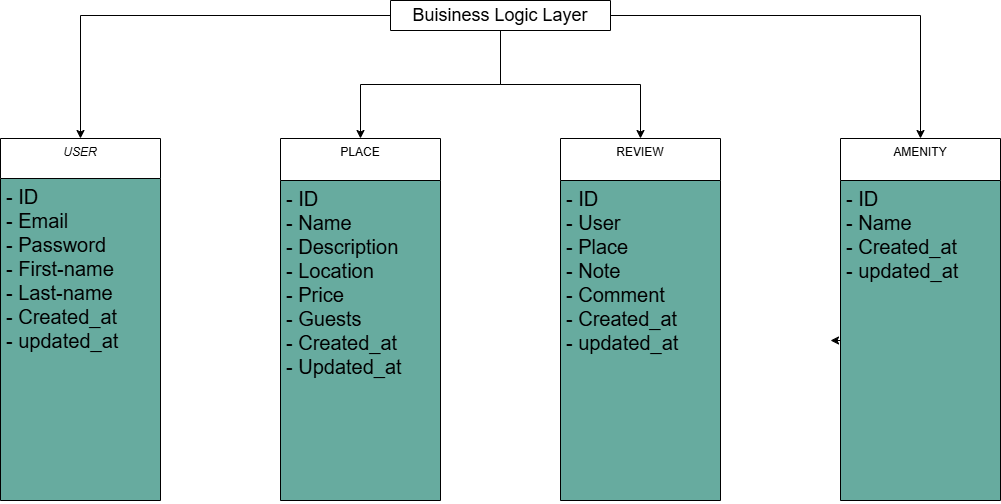

The diagram above was exported from draw.io. Its source (the exported page's mxGraphModel, read from the mxfile embedded in the PNG):
<mxGraphModel dx="1042" dy="578" grid="1" gridSize="10" guides="1" tooltips="1" connect="1" arrows="1" fold="1" page="1" pageScale="1" pageWidth="1600" pageHeight="900" math="0" shadow="0">
  <root>
    <mxCell id="WIyWlLk6GJQsqaUBKTNV-0" />
    <mxCell id="WIyWlLk6GJQsqaUBKTNV-1" parent="WIyWlLk6GJQsqaUBKTNV-0" />
    <mxCell id="zkfFHV4jXpPFQw0GAbJ--0" value="USER" style="swimlane;fontStyle=2;align=center;verticalAlign=top;childLayout=stackLayout;horizontal=1;startSize=40;horizontalStack=0;resizeParent=1;resizeLast=0;collapsible=1;marginBottom=0;rounded=0;shadow=0;strokeWidth=1;swimlaneFillColor=#67AB9F;gradientColor=none;" parent="WIyWlLk6GJQsqaUBKTNV-1" vertex="1">
      <mxGeometry x="40" y="158" width="160" height="362" as="geometry">
        <mxRectangle x="150" y="10" width="160" height="26" as="alternateBounds" />
      </mxGeometry>
    </mxCell>
    <mxCell id="zkfFHV4jXpPFQw0GAbJ--5" value="- ID&#10;- Email&#10;- Password&#10;- First-name&#10;- Last-name&#10;- Created_at&#10;- updated_at" style="text;align=left;verticalAlign=top;spacingLeft=4;spacingRight=4;overflow=hidden;rotatable=0;points=[[0,0.5],[1,0.5]];portConstraint=eastwest;fontSize=20;fillColor=none;" parent="zkfFHV4jXpPFQw0GAbJ--0" vertex="1">
      <mxGeometry y="40" width="160" height="320" as="geometry" />
    </mxCell>
    <mxCell id="zkfFHV4jXpPFQw0GAbJ--6" value="PLACE" style="swimlane;fontStyle=0;align=center;verticalAlign=top;childLayout=stackLayout;horizontal=1;startSize=42;horizontalStack=0;resizeParent=1;resizeLast=0;collapsible=1;marginBottom=0;rounded=0;shadow=0;strokeWidth=1;swimlaneFillColor=#67AB9F;" parent="WIyWlLk6GJQsqaUBKTNV-1" vertex="1">
      <mxGeometry x="320" y="158" width="160" height="362" as="geometry">
        <mxRectangle x="130" y="380" width="160" height="26" as="alternateBounds" />
      </mxGeometry>
    </mxCell>
    <mxCell id="zkfFHV4jXpPFQw0GAbJ--11" value="- ID&#10;- Name&#10;- Description&#10;- Location&#10;- Price&#10;- Guests&#10;- Created_at&#10;- Updated_at" style="text;align=left;verticalAlign=top;spacingLeft=4;spacingRight=4;overflow=hidden;rotatable=0;points=[[0,0.5],[1,0.5]];portConstraint=eastwest;fontSize=20;" parent="zkfFHV4jXpPFQw0GAbJ--6" vertex="1">
      <mxGeometry y="42" width="160" height="318" as="geometry" />
    </mxCell>
    <mxCell id="zkfFHV4jXpPFQw0GAbJ--13" value="AMENITY" style="swimlane;fontStyle=0;align=center;verticalAlign=top;childLayout=stackLayout;horizontal=1;startSize=42;horizontalStack=0;resizeParent=1;resizeLast=0;collapsible=1;marginBottom=0;rounded=0;shadow=0;strokeWidth=1;swimlaneFillColor=#67AB9F;" parent="WIyWlLk6GJQsqaUBKTNV-1" vertex="1">
      <mxGeometry x="880" y="158" width="160" height="362" as="geometry">
        <mxRectangle x="340" y="380" width="170" height="26" as="alternateBounds" />
      </mxGeometry>
    </mxCell>
    <mxCell id="k-JuR8_EN2ufpf2wTEgh-6" style="edgeStyle=orthogonalEdgeStyle;rounded=0;orthogonalLoop=1;jettySize=auto;html=1;exitX=0;exitY=0.5;exitDx=0;exitDy=0;" parent="zkfFHV4jXpPFQw0GAbJ--13" source="k-JuR8_EN2ufpf2wTEgh-2" edge="1">
      <mxGeometry relative="1" as="geometry">
        <mxPoint x="-10" y="202" as="targetPoint" />
      </mxGeometry>
    </mxCell>
    <mxCell id="k-JuR8_EN2ufpf2wTEgh-2" value="- ID&#10;- Name&#10;- Created_at&#10;- updated_at" style="text;align=left;verticalAlign=top;spacingLeft=4;spacingRight=4;overflow=hidden;rotatable=0;points=[[0,0.5],[1,0.5]];portConstraint=eastwest;fontSize=20;" parent="zkfFHV4jXpPFQw0GAbJ--13" vertex="1">
      <mxGeometry y="42" width="160" height="320" as="geometry" />
    </mxCell>
    <mxCell id="zkfFHV4jXpPFQw0GAbJ--17" value="REVIEW" style="swimlane;fontStyle=0;align=center;verticalAlign=top;childLayout=stackLayout;horizontal=1;startSize=42;horizontalStack=0;resizeParent=1;resizeLast=0;collapsible=1;marginBottom=0;rounded=0;shadow=0;strokeWidth=1;swimlaneFillColor=#67AB9F;" parent="WIyWlLk6GJQsqaUBKTNV-1" vertex="1">
      <mxGeometry x="600" y="158" width="160" height="362" as="geometry">
        <mxRectangle x="550" y="140" width="160" height="26" as="alternateBounds" />
      </mxGeometry>
    </mxCell>
    <mxCell id="zkfFHV4jXpPFQw0GAbJ--24" value="- ID&#10;- User&#10;- Place&#10;- Note&#10;- Comment&#10;- Created_at&#10;- updated_at" style="text;align=left;verticalAlign=top;spacingLeft=4;spacingRight=4;overflow=hidden;rotatable=0;points=[[0,0.5],[1,0.5]];portConstraint=eastwest;fontSize=20;" parent="zkfFHV4jXpPFQw0GAbJ--17" vertex="1">
      <mxGeometry y="42" width="160" height="318" as="geometry" />
    </mxCell>
    <mxCell id="k-JuR8_EN2ufpf2wTEgh-12" style="edgeStyle=orthogonalEdgeStyle;rounded=0;orthogonalLoop=1;jettySize=auto;html=1;entryX=0.5;entryY=0;entryDx=0;entryDy=0;" parent="WIyWlLk6GJQsqaUBKTNV-1" source="k-JuR8_EN2ufpf2wTEgh-7" target="zkfFHV4jXpPFQw0GAbJ--0" edge="1">
      <mxGeometry relative="1" as="geometry" />
    </mxCell>
    <mxCell id="k-JuR8_EN2ufpf2wTEgh-13" style="edgeStyle=orthogonalEdgeStyle;rounded=0;orthogonalLoop=1;jettySize=auto;html=1;entryX=0.5;entryY=0;entryDx=0;entryDy=0;" parent="WIyWlLk6GJQsqaUBKTNV-1" source="k-JuR8_EN2ufpf2wTEgh-7" target="zkfFHV4jXpPFQw0GAbJ--6" edge="1">
      <mxGeometry relative="1" as="geometry" />
    </mxCell>
    <mxCell id="k-JuR8_EN2ufpf2wTEgh-14" style="edgeStyle=orthogonalEdgeStyle;rounded=0;orthogonalLoop=1;jettySize=auto;html=1;entryX=0.5;entryY=0;entryDx=0;entryDy=0;" parent="WIyWlLk6GJQsqaUBKTNV-1" source="k-JuR8_EN2ufpf2wTEgh-7" target="zkfFHV4jXpPFQw0GAbJ--17" edge="1">
      <mxGeometry relative="1" as="geometry" />
    </mxCell>
    <mxCell id="k-JuR8_EN2ufpf2wTEgh-15" style="edgeStyle=orthogonalEdgeStyle;rounded=0;orthogonalLoop=1;jettySize=auto;html=1;entryX=0.5;entryY=0;entryDx=0;entryDy=0;" parent="WIyWlLk6GJQsqaUBKTNV-1" source="k-JuR8_EN2ufpf2wTEgh-7" target="zkfFHV4jXpPFQw0GAbJ--13" edge="1">
      <mxGeometry relative="1" as="geometry" />
    </mxCell>
    <mxCell id="k-JuR8_EN2ufpf2wTEgh-7" value="&lt;font style=&quot;font-size: 18px;&quot;&gt;Buisiness Logic Layer&lt;/font&gt;" style="swimlane;fontStyle=0;childLayout=stackLayout;horizontal=1;startSize=30;horizontalStack=0;resizeParent=1;resizeParentMax=0;resizeLast=0;collapsible=1;marginBottom=0;whiteSpace=wrap;html=1;gradientColor=none;swimlaneFillColor=none;" parent="WIyWlLk6GJQsqaUBKTNV-1" vertex="1" collapsed="1">
      <mxGeometry x="430" y="20" width="220" height="30" as="geometry">
        <mxRectangle x="450" y="10" width="140" height="52" as="alternateBounds" />
      </mxGeometry>
    </mxCell>
  </root>
</mxGraphModel>